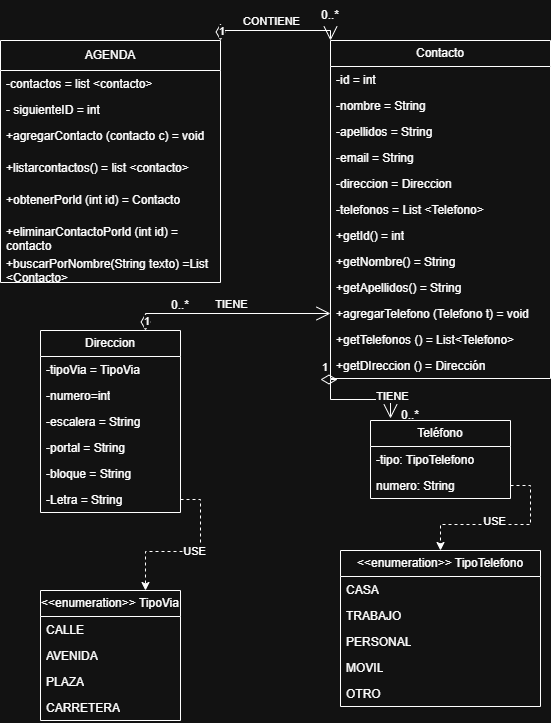

The diagram above was exported from draw.io. Its source (the exported page's mxGraphModel, read from the mxfile embedded in the PNG):
<mxGraphModel dx="1424" dy="752" grid="1" gridSize="10" guides="1" tooltips="1" connect="1" arrows="1" fold="1" page="1" pageScale="1" pageWidth="827" pageHeight="1169" math="0" shadow="0">
  <root>
    <mxCell id="0" />
    <mxCell id="1" parent="0" />
    <mxCell id="M05x8ynARWBJN3Ph2ER2-12" parent="1" style="swimlane;fontStyle=0;childLayout=stackLayout;horizontal=1;startSize=26;fillColor=none;horizontalStack=0;resizeParent=1;resizeParentMax=0;resizeLast=0;collapsible=1;marginBottom=0;whiteSpace=wrap;html=1;" value="Contacto" vertex="1">
      <mxGeometry height="338" width="220" x="340" y="50" as="geometry" />
    </mxCell>
    <mxCell id="M05x8ynARWBJN3Ph2ER2-13" parent="M05x8ynARWBJN3Ph2ER2-12" style="text;strokeColor=none;fillColor=none;align=left;verticalAlign=top;spacingLeft=4;spacingRight=4;overflow=hidden;rotatable=0;points=[[0,0.5],[1,0.5]];portConstraint=eastwest;whiteSpace=wrap;html=1;" value="-id = int" vertex="1">
      <mxGeometry height="26" width="220" y="26" as="geometry" />
    </mxCell>
    <mxCell id="M05x8ynARWBJN3Ph2ER2-14" parent="M05x8ynARWBJN3Ph2ER2-12" style="text;strokeColor=none;fillColor=none;align=left;verticalAlign=top;spacingLeft=4;spacingRight=4;overflow=hidden;rotatable=0;points=[[0,0.5],[1,0.5]];portConstraint=eastwest;whiteSpace=wrap;html=1;" value="-nombre = String" vertex="1">
      <mxGeometry height="26" width="220" y="52" as="geometry" />
    </mxCell>
    <mxCell id="M05x8ynARWBJN3Ph2ER2-15" parent="M05x8ynARWBJN3Ph2ER2-12" style="text;strokeColor=none;fillColor=none;align=left;verticalAlign=top;spacingLeft=4;spacingRight=4;overflow=hidden;rotatable=0;points=[[0,0.5],[1,0.5]];portConstraint=eastwest;whiteSpace=wrap;html=1;" value="-apellidos = String" vertex="1">
      <mxGeometry height="26" width="220" y="78" as="geometry" />
    </mxCell>
    <mxCell id="M05x8ynARWBJN3Ph2ER2-16" parent="M05x8ynARWBJN3Ph2ER2-12" style="text;strokeColor=none;fillColor=none;align=left;verticalAlign=top;spacingLeft=4;spacingRight=4;overflow=hidden;rotatable=0;points=[[0,0.5],[1,0.5]];portConstraint=eastwest;whiteSpace=wrap;html=1;" value="-email = String" vertex="1">
      <mxGeometry height="26" width="220" y="104" as="geometry" />
    </mxCell>
    <mxCell id="M05x8ynARWBJN3Ph2ER2-17" parent="M05x8ynARWBJN3Ph2ER2-12" style="text;strokeColor=none;fillColor=none;align=left;verticalAlign=top;spacingLeft=4;spacingRight=4;overflow=hidden;rotatable=0;points=[[0,0.5],[1,0.5]];portConstraint=eastwest;whiteSpace=wrap;html=1;" value="-direccion = Direccion" vertex="1">
      <mxGeometry height="26" width="220" y="130" as="geometry" />
    </mxCell>
    <mxCell id="M05x8ynARWBJN3Ph2ER2-18" parent="M05x8ynARWBJN3Ph2ER2-12" style="text;strokeColor=none;fillColor=none;align=left;verticalAlign=top;spacingLeft=4;spacingRight=4;overflow=hidden;rotatable=0;points=[[0,0.5],[1,0.5]];portConstraint=eastwest;whiteSpace=wrap;html=1;" value="-telefonos = List &amp;lt;Telefono&amp;gt;" vertex="1">
      <mxGeometry height="26" width="220" y="156" as="geometry" />
    </mxCell>
    <mxCell id="M05x8ynARWBJN3Ph2ER2-19" parent="M05x8ynARWBJN3Ph2ER2-12" style="text;strokeColor=none;fillColor=none;align=left;verticalAlign=top;spacingLeft=4;spacingRight=4;overflow=hidden;rotatable=0;points=[[0,0.5],[1,0.5]];portConstraint=eastwest;whiteSpace=wrap;html=1;" value="+getId() = int" vertex="1">
      <mxGeometry height="26" width="220" y="182" as="geometry" />
    </mxCell>
    <mxCell id="M05x8ynARWBJN3Ph2ER2-20" parent="M05x8ynARWBJN3Ph2ER2-12" style="text;strokeColor=none;fillColor=none;align=left;verticalAlign=top;spacingLeft=4;spacingRight=4;overflow=hidden;rotatable=0;points=[[0,0.5],[1,0.5]];portConstraint=eastwest;whiteSpace=wrap;html=1;" value="+getNombre() = String" vertex="1">
      <mxGeometry height="26" width="220" y="208" as="geometry" />
    </mxCell>
    <mxCell id="M05x8ynARWBJN3Ph2ER2-21" parent="M05x8ynARWBJN3Ph2ER2-12" style="text;strokeColor=none;fillColor=none;align=left;verticalAlign=top;spacingLeft=4;spacingRight=4;overflow=hidden;rotatable=0;points=[[0,0.5],[1,0.5]];portConstraint=eastwest;whiteSpace=wrap;html=1;" value="+getApellidos() = String" vertex="1">
      <mxGeometry height="26" width="220" y="234" as="geometry" />
    </mxCell>
    <mxCell id="M05x8ynARWBJN3Ph2ER2-22" parent="M05x8ynARWBJN3Ph2ER2-12" style="text;strokeColor=none;fillColor=none;align=left;verticalAlign=top;spacingLeft=4;spacingRight=4;overflow=hidden;rotatable=0;points=[[0,0.5],[1,0.5]];portConstraint=eastwest;whiteSpace=wrap;html=1;" value="+agregarTelefono (Telefono t) = void" vertex="1">
      <mxGeometry height="26" width="220" y="260" as="geometry" />
    </mxCell>
    <mxCell id="M05x8ynARWBJN3Ph2ER2-23" parent="M05x8ynARWBJN3Ph2ER2-12" style="text;strokeColor=none;fillColor=none;align=left;verticalAlign=top;spacingLeft=4;spacingRight=4;overflow=hidden;rotatable=0;points=[[0,0.5],[1,0.5]];portConstraint=eastwest;whiteSpace=wrap;html=1;" value="+getTelefonos () = List&amp;lt;Telefono&amp;gt;" vertex="1">
      <mxGeometry height="26" width="220" y="286" as="geometry" />
    </mxCell>
    <mxCell id="M05x8ynARWBJN3Ph2ER2-24" parent="M05x8ynARWBJN3Ph2ER2-12" style="text;strokeColor=none;fillColor=none;align=left;verticalAlign=top;spacingLeft=4;spacingRight=4;overflow=hidden;rotatable=0;points=[[0,0.5],[1,0.5]];portConstraint=eastwest;whiteSpace=wrap;html=1;" value="+getDIreccion () = Dirección" vertex="1">
      <mxGeometry height="26" width="220" y="312" as="geometry" />
    </mxCell>
    <mxCell id="M05x8ynARWBJN3Ph2ER2-25" parent="1" style="swimlane;fontStyle=0;childLayout=stackLayout;horizontal=1;startSize=26;fillColor=none;horizontalStack=0;resizeParent=1;resizeParentMax=0;resizeLast=0;collapsible=1;marginBottom=0;whiteSpace=wrap;html=1;" value="Direccion" vertex="1">
      <mxGeometry height="182" width="140" x="50" y="340" as="geometry" />
    </mxCell>
    <mxCell id="M05x8ynARWBJN3Ph2ER2-26" parent="M05x8ynARWBJN3Ph2ER2-25" style="text;strokeColor=none;fillColor=none;align=left;verticalAlign=top;spacingLeft=4;spacingRight=4;overflow=hidden;rotatable=0;points=[[0,0.5],[1,0.5]];portConstraint=eastwest;whiteSpace=wrap;html=1;" value="-tipoVia = TipoVia" vertex="1">
      <mxGeometry height="26" width="140" y="26" as="geometry" />
    </mxCell>
    <mxCell id="M05x8ynARWBJN3Ph2ER2-27" parent="M05x8ynARWBJN3Ph2ER2-25" style="text;strokeColor=none;fillColor=none;align=left;verticalAlign=top;spacingLeft=4;spacingRight=4;overflow=hidden;rotatable=0;points=[[0,0.5],[1,0.5]];portConstraint=eastwest;whiteSpace=wrap;html=1;" value="-numero=int" vertex="1">
      <mxGeometry height="26" width="140" y="52" as="geometry" />
    </mxCell>
    <mxCell id="M05x8ynARWBJN3Ph2ER2-28" parent="M05x8ynARWBJN3Ph2ER2-25" style="text;strokeColor=none;fillColor=none;align=left;verticalAlign=top;spacingLeft=4;spacingRight=4;overflow=hidden;rotatable=0;points=[[0,0.5],[1,0.5]];portConstraint=eastwest;whiteSpace=wrap;html=1;" value="-escalera = String" vertex="1">
      <mxGeometry height="26" width="140" y="78" as="geometry" />
    </mxCell>
    <mxCell id="M05x8ynARWBJN3Ph2ER2-29" parent="M05x8ynARWBJN3Ph2ER2-25" style="text;strokeColor=none;fillColor=none;align=left;verticalAlign=top;spacingLeft=4;spacingRight=4;overflow=hidden;rotatable=0;points=[[0,0.5],[1,0.5]];portConstraint=eastwest;whiteSpace=wrap;html=1;" value="-portal = String" vertex="1">
      <mxGeometry height="26" width="140" y="104" as="geometry" />
    </mxCell>
    <mxCell id="M05x8ynARWBJN3Ph2ER2-30" parent="M05x8ynARWBJN3Ph2ER2-25" style="text;strokeColor=none;fillColor=none;align=left;verticalAlign=top;spacingLeft=4;spacingRight=4;overflow=hidden;rotatable=0;points=[[0,0.5],[1,0.5]];portConstraint=eastwest;whiteSpace=wrap;html=1;" value="-bloque = String" vertex="1">
      <mxGeometry height="26" width="140" y="130" as="geometry" />
    </mxCell>
    <mxCell id="M05x8ynARWBJN3Ph2ER2-31" parent="M05x8ynARWBJN3Ph2ER2-25" style="text;strokeColor=none;fillColor=none;align=left;verticalAlign=top;spacingLeft=4;spacingRight=4;overflow=hidden;rotatable=0;points=[[0,0.5],[1,0.5]];portConstraint=eastwest;whiteSpace=wrap;html=1;" value="-Letra = String" vertex="1">
      <mxGeometry height="26" width="140" y="156" as="geometry" />
    </mxCell>
    <mxCell id="M05x8ynARWBJN3Ph2ER2-32" parent="1" style="swimlane;fontStyle=0;childLayout=stackLayout;horizontal=1;startSize=26;fillColor=none;horizontalStack=0;resizeParent=1;resizeParentMax=0;resizeLast=0;collapsible=1;marginBottom=0;whiteSpace=wrap;html=1;" value="&amp;lt;&amp;lt;enumeration&amp;gt;&amp;gt; TipoVia" vertex="1">
      <mxGeometry height="130" width="140" x="50" y="600" as="geometry" />
    </mxCell>
    <mxCell id="M05x8ynARWBJN3Ph2ER2-33" parent="M05x8ynARWBJN3Ph2ER2-32" style="text;strokeColor=none;fillColor=none;align=left;verticalAlign=top;spacingLeft=4;spacingRight=4;overflow=hidden;rotatable=0;points=[[0,0.5],[1,0.5]];portConstraint=eastwest;whiteSpace=wrap;html=1;" value="CALLE" vertex="1">
      <mxGeometry height="26" width="140" y="26" as="geometry" />
    </mxCell>
    <mxCell id="M05x8ynARWBJN3Ph2ER2-34" parent="M05x8ynARWBJN3Ph2ER2-32" style="text;strokeColor=none;fillColor=none;align=left;verticalAlign=top;spacingLeft=4;spacingRight=4;overflow=hidden;rotatable=0;points=[[0,0.5],[1,0.5]];portConstraint=eastwest;whiteSpace=wrap;html=1;" value="AVENIDA" vertex="1">
      <mxGeometry height="26" width="140" y="52" as="geometry" />
    </mxCell>
    <mxCell id="M05x8ynARWBJN3Ph2ER2-35" parent="M05x8ynARWBJN3Ph2ER2-32" style="text;strokeColor=none;fillColor=none;align=left;verticalAlign=top;spacingLeft=4;spacingRight=4;overflow=hidden;rotatable=0;points=[[0,0.5],[1,0.5]];portConstraint=eastwest;whiteSpace=wrap;html=1;" value="PLAZA" vertex="1">
      <mxGeometry height="26" width="140" y="78" as="geometry" />
    </mxCell>
    <mxCell id="M05x8ynARWBJN3Ph2ER2-36" parent="M05x8ynARWBJN3Ph2ER2-32" style="text;strokeColor=none;fillColor=none;align=left;verticalAlign=top;spacingLeft=4;spacingRight=4;overflow=hidden;rotatable=0;points=[[0,0.5],[1,0.5]];portConstraint=eastwest;whiteSpace=wrap;html=1;" value="CARRETERA" vertex="1">
      <mxGeometry height="26" width="140" y="104" as="geometry" />
    </mxCell>
    <mxCell id="M05x8ynARWBJN3Ph2ER2-37" parent="1" style="swimlane;fontStyle=0;childLayout=stackLayout;horizontal=1;startSize=26;fillColor=none;horizontalStack=0;resizeParent=1;resizeParentMax=0;resizeLast=0;collapsible=1;marginBottom=0;whiteSpace=wrap;html=1;" value="&amp;lt;&amp;lt;enumeration&amp;gt;&amp;gt; TipoTelefono" vertex="1">
      <mxGeometry height="156" width="200" x="350" y="560" as="geometry" />
    </mxCell>
    <mxCell id="M05x8ynARWBJN3Ph2ER2-38" parent="M05x8ynARWBJN3Ph2ER2-37" style="text;strokeColor=none;fillColor=none;align=left;verticalAlign=top;spacingLeft=4;spacingRight=4;overflow=hidden;rotatable=0;points=[[0,0.5],[1,0.5]];portConstraint=eastwest;whiteSpace=wrap;html=1;" value="CASA" vertex="1">
      <mxGeometry height="26" width="200" y="26" as="geometry" />
    </mxCell>
    <mxCell id="M05x8ynARWBJN3Ph2ER2-39" parent="M05x8ynARWBJN3Ph2ER2-37" style="text;strokeColor=none;fillColor=none;align=left;verticalAlign=top;spacingLeft=4;spacingRight=4;overflow=hidden;rotatable=0;points=[[0,0.5],[1,0.5]];portConstraint=eastwest;whiteSpace=wrap;html=1;" value="TRABAJO" vertex="1">
      <mxGeometry height="26" width="200" y="52" as="geometry" />
    </mxCell>
    <mxCell id="M05x8ynARWBJN3Ph2ER2-40" parent="M05x8ynARWBJN3Ph2ER2-37" style="text;strokeColor=none;fillColor=none;align=left;verticalAlign=top;spacingLeft=4;spacingRight=4;overflow=hidden;rotatable=0;points=[[0,0.5],[1,0.5]];portConstraint=eastwest;whiteSpace=wrap;html=1;" value="PERSONAL" vertex="1">
      <mxGeometry height="26" width="200" y="78" as="geometry" />
    </mxCell>
    <mxCell id="M05x8ynARWBJN3Ph2ER2-41" parent="M05x8ynARWBJN3Ph2ER2-37" style="text;strokeColor=none;fillColor=none;align=left;verticalAlign=top;spacingLeft=4;spacingRight=4;overflow=hidden;rotatable=0;points=[[0,0.5],[1,0.5]];portConstraint=eastwest;whiteSpace=wrap;html=1;" value="MOVIL" vertex="1">
      <mxGeometry height="26" width="200" y="104" as="geometry" />
    </mxCell>
    <mxCell id="M05x8ynARWBJN3Ph2ER2-42" parent="M05x8ynARWBJN3Ph2ER2-37" style="text;strokeColor=none;fillColor=none;align=left;verticalAlign=top;spacingLeft=4;spacingRight=4;overflow=hidden;rotatable=0;points=[[0,0.5],[1,0.5]];portConstraint=eastwest;whiteSpace=wrap;html=1;" value="OTRO" vertex="1">
      <mxGeometry height="26" width="200" y="130" as="geometry" />
    </mxCell>
    <mxCell id="M05x8ynARWBJN3Ph2ER2-43" parent="1" style="swimlane;fontStyle=0;childLayout=stackLayout;horizontal=1;startSize=26;fillColor=none;horizontalStack=0;resizeParent=1;resizeParentMax=0;resizeLast=0;collapsible=1;marginBottom=0;whiteSpace=wrap;html=1;" value="Teléfono" vertex="1">
      <mxGeometry height="78" width="140" x="380" y="430" as="geometry" />
    </mxCell>
    <mxCell id="M05x8ynARWBJN3Ph2ER2-44" parent="M05x8ynARWBJN3Ph2ER2-43" style="text;strokeColor=none;fillColor=none;align=left;verticalAlign=top;spacingLeft=4;spacingRight=4;overflow=hidden;rotatable=0;points=[[0,0.5],[1,0.5]];portConstraint=eastwest;whiteSpace=wrap;html=1;" value="-tipo: TipoTelefono" vertex="1">
      <mxGeometry height="26" width="140" y="26" as="geometry" />
    </mxCell>
    <mxCell id="M05x8ynARWBJN3Ph2ER2-45" parent="M05x8ynARWBJN3Ph2ER2-43" style="text;strokeColor=none;fillColor=none;align=left;verticalAlign=top;spacingLeft=4;spacingRight=4;overflow=hidden;rotatable=0;points=[[0,0.5],[1,0.5]];portConstraint=eastwest;whiteSpace=wrap;html=1;" value="numero: String" vertex="1">
      <mxGeometry height="26" width="140" y="52" as="geometry" />
    </mxCell>
    <mxCell id="M05x8ynARWBJN3Ph2ER2-1" parent="1" style="swimlane;fontStyle=0;childLayout=stackLayout;horizontal=1;startSize=30;fillColor=none;horizontalStack=0;resizeParent=1;resizeParentMax=0;resizeLast=0;collapsible=1;marginBottom=0;whiteSpace=wrap;html=1;" value="AGENDA" vertex="1">
      <mxGeometry height="242" width="220" x="10" y="50" as="geometry" />
    </mxCell>
    <mxCell id="M05x8ynARWBJN3Ph2ER2-2" parent="M05x8ynARWBJN3Ph2ER2-1" style="text;strokeColor=none;fillColor=none;align=left;verticalAlign=top;spacingLeft=4;spacingRight=4;overflow=hidden;rotatable=0;points=[[0,0.5],[1,0.5]];portConstraint=eastwest;whiteSpace=wrap;html=1;" value="-contactos = list &amp;lt;contacto&amp;gt;" vertex="1">
      <mxGeometry height="26" width="220" y="30" as="geometry" />
    </mxCell>
    <mxCell id="M05x8ynARWBJN3Ph2ER2-3" parent="M05x8ynARWBJN3Ph2ER2-1" style="text;strokeColor=none;fillColor=none;align=left;verticalAlign=top;spacingLeft=4;spacingRight=4;overflow=hidden;rotatable=0;points=[[0,0.5],[1,0.5]];portConstraint=eastwest;whiteSpace=wrap;html=1;" value="- siguienteID = int" vertex="1">
      <mxGeometry height="26" width="220" y="56" as="geometry" />
    </mxCell>
    <mxCell id="M05x8ynARWBJN3Ph2ER2-4" parent="M05x8ynARWBJN3Ph2ER2-1" style="text;strokeColor=none;fillColor=none;align=left;verticalAlign=top;spacingLeft=4;spacingRight=4;overflow=hidden;rotatable=0;points=[[0,0.5],[1,0.5]];portConstraint=eastwest;whiteSpace=wrap;html=1;" value="+agregarContacto (contacto c) = void" vertex="1">
      <mxGeometry height="32" width="220" y="82" as="geometry" />
    </mxCell>
    <mxCell id="M05x8ynARWBJN3Ph2ER2-5" parent="M05x8ynARWBJN3Ph2ER2-1" style="text;strokeColor=none;fillColor=none;align=left;verticalAlign=top;spacingLeft=4;spacingRight=4;overflow=hidden;rotatable=0;points=[[0,0.5],[1,0.5]];portConstraint=eastwest;whiteSpace=wrap;html=1;" value="+listarcontactos() = list &amp;lt;contacto&amp;gt;" vertex="1">
      <mxGeometry height="32" width="220" y="114" as="geometry" />
    </mxCell>
    <mxCell id="M05x8ynARWBJN3Ph2ER2-6" parent="M05x8ynARWBJN3Ph2ER2-1" style="text;strokeColor=none;fillColor=none;align=left;verticalAlign=top;spacingLeft=4;spacingRight=4;overflow=hidden;rotatable=0;points=[[0,0.5],[1,0.5]];portConstraint=eastwest;whiteSpace=wrap;html=1;" value="+obtenerPorld (int id) = Contacto" vertex="1">
      <mxGeometry height="32" width="220" y="146" as="geometry" />
    </mxCell>
    <mxCell id="M05x8ynARWBJN3Ph2ER2-7" parent="M05x8ynARWBJN3Ph2ER2-1" style="text;strokeColor=none;fillColor=none;align=left;verticalAlign=top;spacingLeft=4;spacingRight=4;overflow=hidden;rotatable=0;points=[[0,0.5],[1,0.5]];portConstraint=eastwest;whiteSpace=wrap;html=1;" value="+eliminarContactoPorld (int id) = contacto" vertex="1">
      <mxGeometry height="32" width="220" y="178" as="geometry" />
    </mxCell>
    <mxCell id="M05x8ynARWBJN3Ph2ER2-9" parent="M05x8ynARWBJN3Ph2ER2-1" style="text;strokeColor=none;fillColor=none;align=left;verticalAlign=top;spacingLeft=4;spacingRight=4;overflow=hidden;rotatable=0;points=[[0,0.5],[1,0.5]];portConstraint=eastwest;whiteSpace=wrap;html=1;" value="+buscarPorNombre(String texto) =List &amp;lt;Contacto&amp;gt;" vertex="1">
      <mxGeometry height="32" width="220" y="210" as="geometry" />
    </mxCell>
    <mxCell id="FH5nFPZ6jMVGR8Z-NivF-12" edge="1" parent="1" source="M05x8ynARWBJN3Ph2ER2-31" style="edgeStyle=orthogonalEdgeStyle;rounded=0;orthogonalLoop=1;jettySize=auto;html=1;exitX=1;exitY=0.5;exitDx=0;exitDy=0;entryX=0.75;entryY=0;entryDx=0;entryDy=0;dashed=1;" target="M05x8ynARWBJN3Ph2ER2-32">
      <mxGeometry relative="1" as="geometry" />
    </mxCell>
    <mxCell id="FH5nFPZ6jMVGR8Z-NivF-13" connectable="0" parent="FH5nFPZ6jMVGR8Z-NivF-12" style="edgeLabel;html=1;align=center;verticalAlign=middle;resizable=0;points=[];" value="USE" vertex="1">
      <mxGeometry relative="1" x="-0.0482" y="-1" as="geometry">
        <mxPoint as="offset" />
      </mxGeometry>
    </mxCell>
    <mxCell id="FH5nFPZ6jMVGR8Z-NivF-16" edge="1" parent="1" source="M05x8ynARWBJN3Ph2ER2-45" style="edgeStyle=orthogonalEdgeStyle;rounded=0;orthogonalLoop=1;jettySize=auto;html=1;exitX=1;exitY=0.5;exitDx=0;exitDy=0;entryX=0.5;entryY=0;entryDx=0;entryDy=0;dashed=1;" target="M05x8ynARWBJN3Ph2ER2-37">
      <mxGeometry relative="1" as="geometry" />
    </mxCell>
    <mxCell id="FH5nFPZ6jMVGR8Z-NivF-17" connectable="0" parent="FH5nFPZ6jMVGR8Z-NivF-16" style="edgeLabel;html=1;align=center;verticalAlign=middle;resizable=0;points=[];" value="USE" vertex="1">
      <mxGeometry relative="1" x="0.0971" y="-4" as="geometry">
        <mxPoint as="offset" />
      </mxGeometry>
    </mxCell>
    <mxCell id="FH5nFPZ6jMVGR8Z-NivF-19" edge="1" parent="1" source="M05x8ynARWBJN3Ph2ER2-1" style="endArrow=open;html=1;endSize=12;startArrow=diamondThin;startSize=14;startFill=0;edgeStyle=orthogonalEdgeStyle;align=left;verticalAlign=bottom;rounded=0;exitX=1;exitY=0;exitDx=0;exitDy=0;entryX=0;entryY=0;entryDx=0;entryDy=0;" target="M05x8ynARWBJN3Ph2ER2-12" value="1">
      <mxGeometry relative="1" x="-1" y="3" as="geometry">
        <mxPoint x="210" y="390" as="sourcePoint" />
        <mxPoint x="370" y="390" as="targetPoint" />
      </mxGeometry>
    </mxCell>
    <mxCell id="FH5nFPZ6jMVGR8Z-NivF-20" connectable="0" parent="FH5nFPZ6jMVGR8Z-NivF-19" style="edgeLabel;html=1;align=center;verticalAlign=middle;resizable=0;points=[];" value="CONTIENE" vertex="1">
      <mxGeometry relative="1" x="0.1692" y="-2" as="geometry">
        <mxPoint x="-16" y="-12" as="offset" />
      </mxGeometry>
    </mxCell>
    <mxCell id="FH5nFPZ6jMVGR8Z-NivF-21" parent="1" style="text;html=1;whiteSpace=wrap;strokeColor=none;fillColor=none;align=center;verticalAlign=middle;rounded=0;autosize=1;resizable=0;" value="0..*" vertex="1">
      <mxGeometry height="30" width="40" x="320" y="10" as="geometry" />
    </mxCell>
    <mxCell id="FH5nFPZ6jMVGR8Z-NivF-22" edge="1" parent="1" style="endArrow=open;html=1;endSize=12;startArrow=diamondThin;startSize=14;startFill=0;edgeStyle=orthogonalEdgeStyle;align=left;verticalAlign=bottom;rounded=0;entryX=0.143;entryY=-0.026;entryDx=0;entryDy=0;entryPerimeter=0;" target="M05x8ynARWBJN3Ph2ER2-43" value="1">
      <mxGeometry relative="1" x="-1" y="3" as="geometry">
        <Array as="points">
          <mxPoint x="340" y="389" />
          <mxPoint x="340" y="409" />
          <mxPoint x="400" y="409" />
        </Array>
        <mxPoint x="330" y="389" as="sourcePoint" />
        <mxPoint x="370" y="430" as="targetPoint" />
      </mxGeometry>
    </mxCell>
    <mxCell id="FH5nFPZ6jMVGR8Z-NivF-23" connectable="0" parent="FH5nFPZ6jMVGR8Z-NivF-22" style="edgeLabel;html=1;align=center;verticalAlign=middle;resizable=0;points=[];" value="TIENE" vertex="1">
      <mxGeometry relative="1" x="0.1692" y="-2" as="geometry">
        <mxPoint x="27" y="-6" as="offset" />
      </mxGeometry>
    </mxCell>
    <mxCell id="FH5nFPZ6jMVGR8Z-NivF-24" parent="1" style="text;html=1;whiteSpace=wrap;strokeColor=none;fillColor=none;align=center;verticalAlign=middle;rounded=0;autosize=1;resizable=0;" value="0..*" vertex="1">
      <mxGeometry height="30" width="40" x="400" y="410" as="geometry" />
    </mxCell>
    <mxCell id="FH5nFPZ6jMVGR8Z-NivF-25" edge="1" parent="1" source="M05x8ynARWBJN3Ph2ER2-25" style="endArrow=open;html=1;endSize=12;startArrow=diamondThin;startSize=14;startFill=0;edgeStyle=orthogonalEdgeStyle;align=left;verticalAlign=bottom;rounded=0;exitX=0.75;exitY=0;exitDx=0;exitDy=0;entryX=0;entryY=0.5;entryDx=0;entryDy=0;" target="M05x8ynARWBJN3Ph2ER2-22" value="1">
      <mxGeometry relative="1" x="-1" y="3" as="geometry">
        <mxPoint x="300" y="440" as="sourcePoint" />
        <mxPoint x="410" y="440" as="targetPoint" />
      </mxGeometry>
    </mxCell>
    <mxCell id="FH5nFPZ6jMVGR8Z-NivF-26" connectable="0" parent="FH5nFPZ6jMVGR8Z-NivF-25" style="edgeLabel;html=1;align=center;verticalAlign=middle;resizable=0;points=[];" value="TIENE" vertex="1">
      <mxGeometry relative="1" x="0.1692" y="-2" as="geometry">
        <mxPoint x="-16" y="-12" as="offset" />
      </mxGeometry>
    </mxCell>
    <mxCell id="FH5nFPZ6jMVGR8Z-NivF-27" parent="1" style="text;html=1;whiteSpace=wrap;strokeColor=none;fillColor=none;align=center;verticalAlign=middle;rounded=0;autosize=1;resizable=0;" value="0..*" vertex="1">
      <mxGeometry height="30" width="40" x="170" y="300" as="geometry" />
    </mxCell>
  </root>
</mxGraphModel>